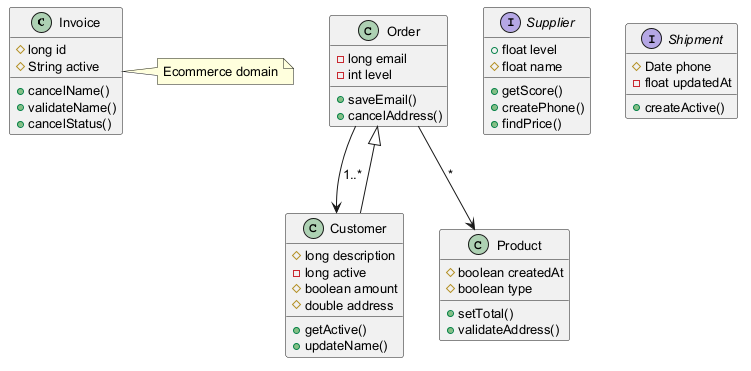

The diagram above was rendered by PlantUML. Its source (embedded in the PNG):
@startuml
skinparam defaultFontSize 13
class Invoice {
  #long id
  #String active
  +cancelName()
  +validateName()
  +cancelStatus()
}
class Order {
  -long email
  -int level
  +saveEmail()
  +cancelAddress()
}
interface Supplier {
  +float level
  #float name
  +getScore()
  +createPhone()
  +findPrice()
}
class Customer {
  #long description
  -long active
  #boolean amount
  #double address
  +getActive()
  +updateName()
}
class Product {
  #boolean createdAt
  #boolean type
  +setTotal()
  +validateAddress()
}
interface Shipment {
  #Date phone
  -float updatedAt
  +createActive()
}
Order --> Customer : "1..*"
Customer --|> Order
Order --> Product : "*"
note right of Invoice : Ecommerce domain
@enduml